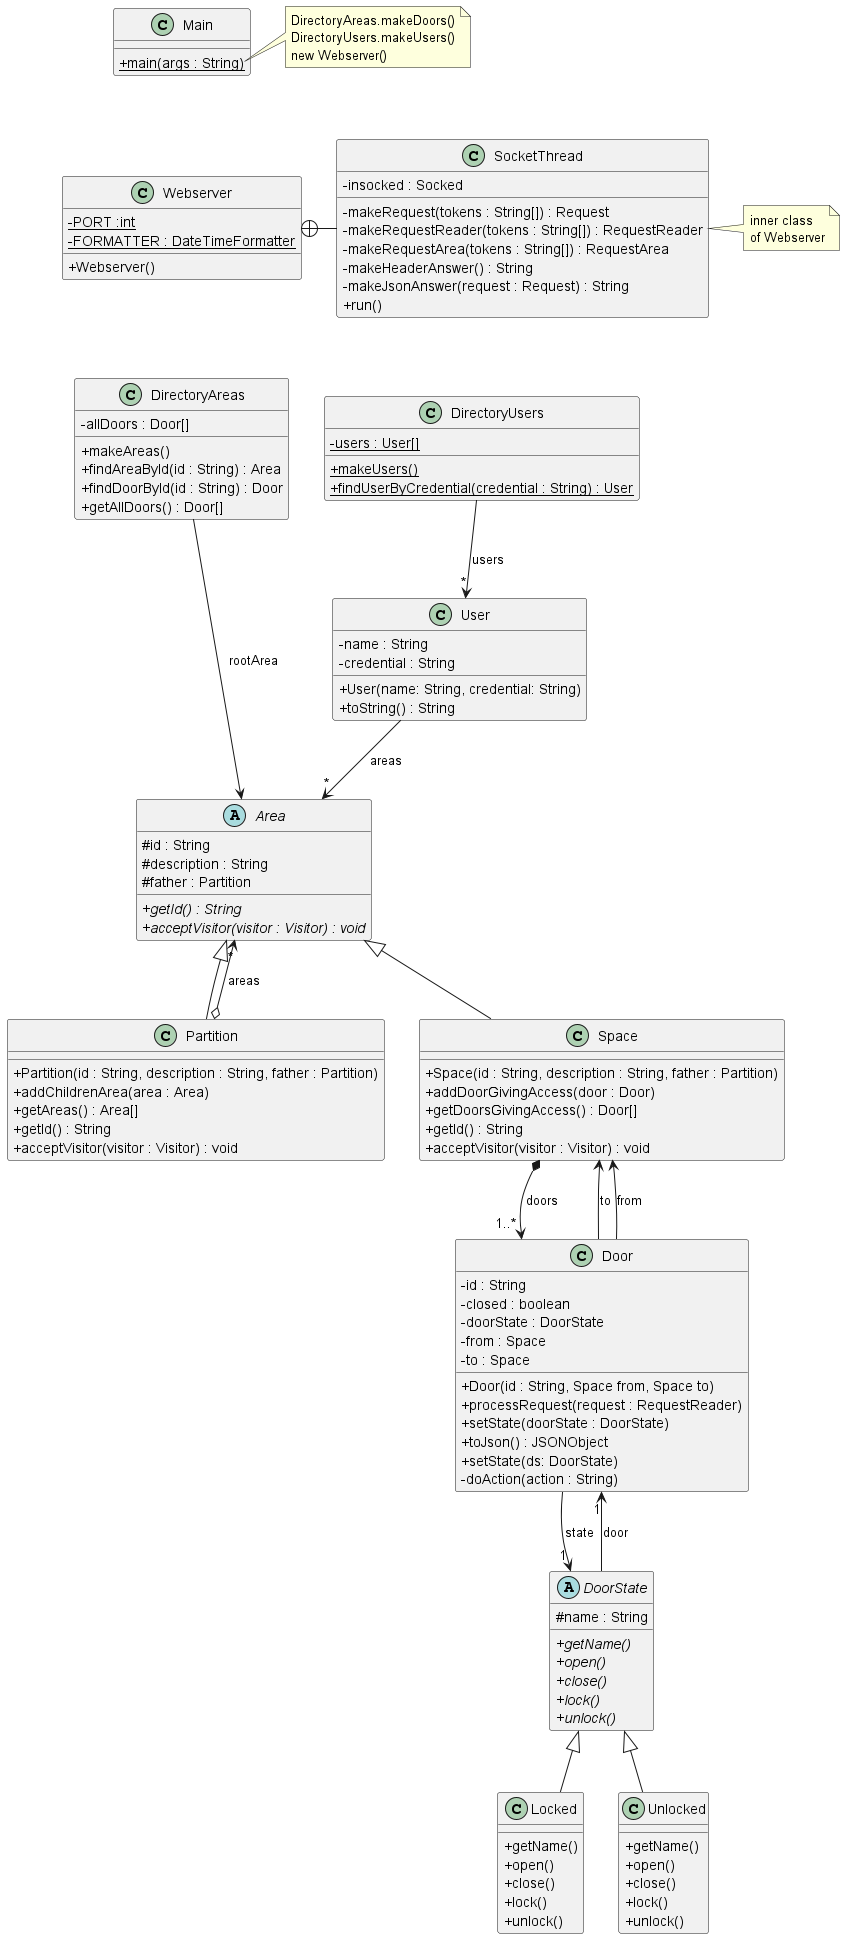

The diagram above was rendered by PlantUML. Its source (embedded in the PNG):
@startuml
'https://plantuml.com/class-diagram
skinparam classAttributeIconSize 0

class User {
- name : String
- credential : String
+ User(name: String, credential: String)
+ toString() : String
}

User --> "*" Area : areas

class Main {
+ {static} main(args : String)
}
class Webserver {
- {static} PORT :int
- {static} FORMATTER : DateTimeFormatter
+ Webserver()
}

class SocketThread {
- insocked : Socked
- makeRequest(tokens : String[]) : Request
- makeRequestReader(tokens : String[]) : RequestReader
- makeRequestArea(tokens : String[]) : RequestArea
- makeHeaderAnswer() : String
- makeJsonAnswer(request : Request) : String
+ run()
}

Webserver +-right- SocketThread

note right of SocketThread
inner class
of Webserver
end note
/'
class DirectoryAreas {
- {static} allDoors : Door[]
+ {static} makeDoors()
+ {static} findDoorById(id : String) : Door
+ {static} getAllDoors() : Door[]
}

DirectoryAreas --> "*" Door : "allDoors"
'/

class DirectoryUsers {
- {static} users : User[]
+ {static} makeUsers()
+ {static} findUserByCredential(credential : String) : User
}

DirectoryUsers --> "*" User : "users"


class DirectoryAreas{
- allDoors : Door[]
+ makeAreas()
+ findAreaById(id : String) : Area
+ findDoorById(id : String) : Door
+ getAllDoors() : Door[]
}

DirectoryAreas --> Area : rootArea

abstract class Area {
# id : String
# description : String
# father : Partition
+ {abstract} getId() : String
+ {abstract} acceptVisitor(visitor : Visitor) : void
}

class Partition extends Area{
+ Partition(id : String, description : String, father : Partition)
+ addChildrenArea(area : Area)
+ getAreas() : Area[]
+ getId() : String
+ acceptVisitor(visitor : Visitor) : void
}

Partition o--> "*" Area : areas

class Space extends Area{
+ Space(id : String, description : String, father : Partition)
+ addDoorGivingAccess(door : Door)
+ getDoorsGivingAccess() : Door[]
+ getId() : String
+ acceptVisitor(visitor : Visitor) : void
}

Space *--> "1..*" Door : doors

class Door {
- id : String
- closed : boolean
- doorState : DoorState
- from : Space
- to : Space
+ Door(id : String, Space from, Space to)
+ processRequest(request : RequestReader)
+ setState(doorState : DoorState)
+ toJson() : JSONObject
'+ toString() : String
'+ isClosed() :boolean
'+ setClosed(b : boolean)
'+ getStateName() : String
+ setState(ds: DoorState)
- doAction(action : String)

}

Door --> Space : to
Door --> Space : from

abstract class DoorState{
# name : String
+ {abstract} getName()
+ {abstract} open()
+ {abstract} close()
+ {abstract} lock()
+ {abstract} unlock()
}

class Locked extends DoorState{
+ getName()
+ open()
+ close()
+ lock()
+ unlock()
}

class Unlocked extends DoorState{
+ getName()
+ open()
+ close()
+ lock()
+ unlock()
}

note right of Main::main
DirectoryAreas.makeDoors()
DirectoryUsers.makeUsers()
new Webserver()
end note

Main -[hidden]down- Webserver
Webserver -[hidden]down- DirectoryAreas
DirectoryAreas -[hidden]right- DirectoryUsers
Door --> "1" DoorState : state
DoorState --> "1" Door : door

@enduml